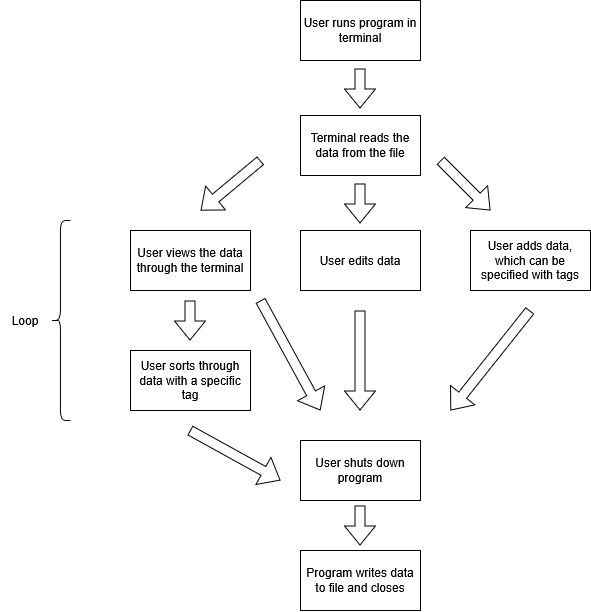

The diagram above was exported from draw.io. Its source (the exported page's mxGraphModel, read from the mxfile embedded in the PNG):
<mxGraphModel dx="1493" dy="828" grid="0" gridSize="10" guides="1" tooltips="1" connect="1" arrows="1" fold="1" page="1" pageScale="1" pageWidth="850" pageHeight="1100" background="light-dark(#ffffff, #121212)" math="0" shadow="0">
  <root>
    <mxCell id="0" />
    <mxCell id="1" parent="0" />
    <mxCell id="6W9qSzP3M88CRHa1SPkp-1" parent="1" style="rounded=0;whiteSpace=wrap;html=1;labelBackgroundColor=none;" value="User runs program in terminal" vertex="1">
      <mxGeometry height="60" width="120" x="370" y="260" as="geometry" />
    </mxCell>
    <mxCell id="6W9qSzP3M88CRHa1SPkp-2" parent="1" style="rounded=0;whiteSpace=wrap;html=1;labelBackgroundColor=none;" value="Terminal reads the data from the file" vertex="1">
      <mxGeometry height="60" width="120" x="370" y="375" as="geometry" />
    </mxCell>
    <mxCell id="6W9qSzP3M88CRHa1SPkp-3" parent="1" style="rounded=0;whiteSpace=wrap;html=1;labelBackgroundColor=none;" value="User views the data through the terminal" vertex="1">
      <mxGeometry height="60" width="120" x="200" y="490" as="geometry" />
    </mxCell>
    <mxCell id="6W9qSzP3M88CRHa1SPkp-4" parent="1" style="rounded=0;whiteSpace=wrap;html=1;labelBackgroundColor=none;" value="User sorts through data with a specific tag" vertex="1">
      <mxGeometry height="60" width="120" x="200" y="610" as="geometry" />
    </mxCell>
    <mxCell id="6W9qSzP3M88CRHa1SPkp-5" parent="1" style="rounded=0;whiteSpace=wrap;html=1;labelBackgroundColor=none;" value="User adds data, which can be specified with tags" vertex="1">
      <mxGeometry height="60" width="120" x="540" y="490" as="geometry" />
    </mxCell>
    <mxCell id="6W9qSzP3M88CRHa1SPkp-6" parent="1" style="rounded=0;whiteSpace=wrap;html=1;labelBackgroundColor=none;" value="User edits data" vertex="1">
      <mxGeometry height="60" width="120" x="370" y="490" as="geometry" />
    </mxCell>
    <mxCell id="6W9qSzP3M88CRHa1SPkp-7" parent="1" style="rounded=0;whiteSpace=wrap;html=1;" value="User shuts down program" vertex="1">
      <mxGeometry height="60" width="120" x="370" y="700" as="geometry" />
    </mxCell>
    <mxCell id="6W9qSzP3M88CRHa1SPkp-8" parent="1" style="rounded=0;whiteSpace=wrap;html=1;" value="Program writes data to file and closes" vertex="1">
      <mxGeometry height="60" width="120" x="370" y="810" as="geometry" />
    </mxCell>
    <mxCell id="6W9qSzP3M88CRHa1SPkp-9" edge="1" parent="1" style="shape=flexArrow;endArrow=classic;html=1;rounded=0;defaultLabelBackgroundColor=page;" value="">
      <mxGeometry height="50" relative="1" width="50" as="geometry">
        <mxPoint x="429.5" y="328" as="sourcePoint" />
        <mxPoint x="429.5" y="368" as="targetPoint" />
      </mxGeometry>
    </mxCell>
    <mxCell id="6W9qSzP3M88CRHa1SPkp-10" edge="1" parent="1" style="shape=flexArrow;endArrow=classic;html=1;rounded=0;defaultLabelBackgroundColor=page;" value="">
      <mxGeometry height="50" relative="1" width="50" as="geometry">
        <mxPoint x="429.5" y="443" as="sourcePoint" />
        <mxPoint x="429.5" y="483" as="targetPoint" />
      </mxGeometry>
    </mxCell>
    <mxCell id="6W9qSzP3M88CRHa1SPkp-11" edge="1" parent="1" style="shape=flexArrow;endArrow=classic;html=1;rounded=0;defaultLabelBackgroundColor=page;" value="">
      <mxGeometry height="50" relative="1" width="50" as="geometry">
        <mxPoint x="429.5" y="765" as="sourcePoint" />
        <mxPoint x="429.5" y="805" as="targetPoint" />
      </mxGeometry>
    </mxCell>
    <mxCell id="6W9qSzP3M88CRHa1SPkp-12" edge="1" parent="1" style="shape=flexArrow;endArrow=classic;html=1;rounded=0;defaultLabelBackgroundColor=page;" value="">
      <mxGeometry height="50" relative="1" width="50" as="geometry">
        <mxPoint x="429.5" y="570" as="sourcePoint" />
        <mxPoint x="429.5" y="670" as="targetPoint" />
      </mxGeometry>
    </mxCell>
    <mxCell id="6W9qSzP3M88CRHa1SPkp-15" edge="1" parent="1" style="shape=flexArrow;endArrow=classic;html=1;rounded=0;defaultLabelBackgroundColor=page;" value="">
      <mxGeometry height="50" relative="1" width="50" as="geometry">
        <mxPoint x="510" y="420" as="sourcePoint" />
        <mxPoint x="560" y="470" as="targetPoint" />
      </mxGeometry>
    </mxCell>
    <mxCell id="6W9qSzP3M88CRHa1SPkp-16" edge="1" parent="1" style="shape=flexArrow;endArrow=classic;html=1;rounded=0;defaultLabelBackgroundColor=page;" value="">
      <mxGeometry height="50" relative="1" width="50" as="geometry">
        <mxPoint x="330" y="420" as="sourcePoint" />
        <mxPoint x="270" y="470" as="targetPoint" />
      </mxGeometry>
    </mxCell>
    <mxCell id="6W9qSzP3M88CRHa1SPkp-17" edge="1" parent="1" style="shape=flexArrow;endArrow=classic;html=1;rounded=0;defaultLabelBackgroundColor=page;" value="">
      <mxGeometry height="50" relative="1" width="50" as="geometry">
        <mxPoint x="259.5" y="560" as="sourcePoint" />
        <mxPoint x="259.5" y="600" as="targetPoint" />
      </mxGeometry>
    </mxCell>
    <mxCell id="6W9qSzP3M88CRHa1SPkp-18" edge="1" parent="1" style="shape=flexArrow;endArrow=classic;html=1;rounded=0;defaultLabelBackgroundColor=page;" value="">
      <mxGeometry height="50" relative="1" width="50" as="geometry">
        <mxPoint x="599.5" y="570" as="sourcePoint" />
        <mxPoint x="520" y="670" as="targetPoint" />
      </mxGeometry>
    </mxCell>
    <mxCell id="6W9qSzP3M88CRHa1SPkp-19" edge="1" parent="1" style="shape=flexArrow;endArrow=classic;html=1;rounded=0;defaultLabelBackgroundColor=page;" value="">
      <mxGeometry height="50" relative="1" width="50" as="geometry">
        <mxPoint x="259.5" y="690" as="sourcePoint" />
        <mxPoint x="350" y="740" as="targetPoint" />
      </mxGeometry>
    </mxCell>
    <mxCell id="6W9qSzP3M88CRHa1SPkp-20" edge="1" parent="1" style="shape=flexArrow;endArrow=classic;html=1;rounded=0;defaultLabelBackgroundColor=page;" value="">
      <mxGeometry height="50" relative="1" width="50" as="geometry">
        <mxPoint x="330" y="560" as="sourcePoint" />
        <mxPoint x="390" y="670" as="targetPoint" />
      </mxGeometry>
    </mxCell>
    <mxCell id="6W9qSzP3M88CRHa1SPkp-22" parent="1" style="shape=curlyBracket;whiteSpace=wrap;html=1;rounded=1;labelPosition=left;verticalLabelPosition=middle;align=right;verticalAlign=middle;labelPerimeter=1;" value="" vertex="1">
      <mxGeometry height="200" width="20" x="120" y="480" as="geometry" />
    </mxCell>
    <mxCell id="6W9qSzP3M88CRHa1SPkp-25" parent="1" style="text;html=1;whiteSpace=wrap;strokeColor=none;fillColor=none;align=center;verticalAlign=middle;rounded=0;autosize=1;resizable=0;" value="&lt;div&gt;Loop&lt;/div&gt;" vertex="1">
      <mxGeometry height="30" width="50" x="70" y="565" as="geometry" />
    </mxCell>
  </root>
</mxGraphModel>